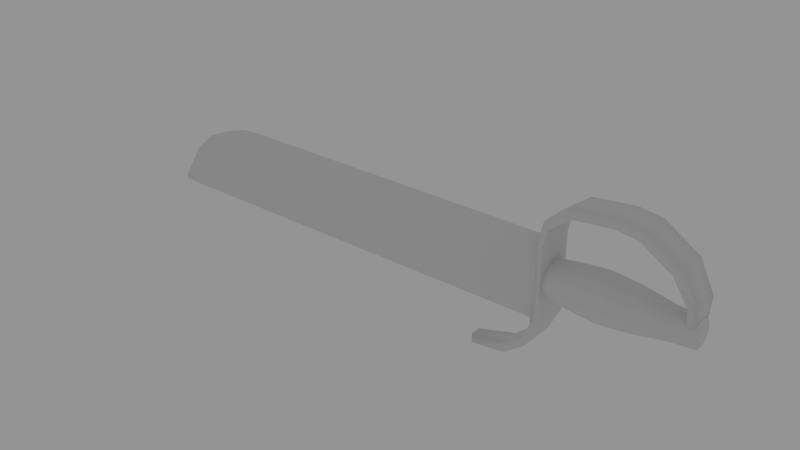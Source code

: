 # Source: butterfly-sword.blend  (saved by Blender 2.76.0; exported with 4.5.12 LTS)
import bpy
from mathutils import Matrix  # noqa: F401  (used for matrix-valued properties, if any)

bpy.ops.wm.read_factory_settings(use_empty=True)
scene = bpy.context.scene
scene.name = 'Scene'

# ---- collections
col_collection_1 = bpy.data.collections.new('Collection 1'); scene.collection.children.link(col_collection_1)

# ---- materials (node trees are filled in below, after node groups)
mat_material = bpy.data.materials.new('Material')
mat_material.alpha_threshold = 0.0
mat_material.use_transparent_shadow = False
mat_material.roughness = 0.5

# ---- material node trees

# ---- world
world_world = bpy.data.worlds.new('World'); scene.world = world_world
world_world.color = (0.2957, 0.2957, 0.2957)
world_world.use_sun_shadow = False
world_world.sun_shadow_jitter_overblur = 0.0
world_world.cycles.sampling_method = 'MANUAL'
world_world.cycles.sample_map_resolution = 256

# ---- meshes
me_cylinder_001 = bpy.data.meshes.new('Cylinder.001')
me_cylinder_001.from_pydata([(-1.241, -0.1556, -0.7202), (-1.238, -0.1731, 0.5181), (-1.108, -0.1601, -0.7213), (-1.106, -0.1783, 0.5311), (-1.232, -0.08944, 0.4561), (-1.234, -0.07379, -0.6526), (-1.113, -0.09412, 0.4678), (-1.115, -0.07778, -0.6648), (-1.241, 0.1556, -0.7202), (-1.238, 0.1731, 0.5181), (-1.239, 1.257e-08, 0.6499), (-1.24, 1.257e-08, -0.7621), (-1.108, 0.1601, -0.7213), (-1.106, 0.1783, 0.5311), (-1.107, 1.257e-08, 0.6629), (-1.108, 1.257e-08, -0.7616), (-1.232, 0.08944, 0.4561), (-1.234, 0.07379, -0.6526), (-1.232, 1.257e-08, 0.5742), (-1.233, 1.257e-08, -0.6744), (-1.113, 0.09412, 0.4678), (-1.115, 0.07778, -0.6648), (-1.114, 1.257e-08, 0.5858), (-1.114, 1.257e-08, -0.6852), (-1.238, -0.1731, 0.5181), (-1.241, -0.1556, -0.7077), (-1.239, 1.257e-08, 0.6499), (-1.24, 1.257e-08, -0.7497), (-1.238, 0.1731, 0.5181), (-1.241, 0.1556, -0.7077), (-1.104, 0.2447, 5.145e-08), (1.115, 0.2169, 7.747e-08), (-1.104, 0.198, -0.1438), (1.115, 0.1755, -0.1275), (-1.104, 0.07562, -0.2327), (1.115, 0.06704, -0.2063), (-1.104, -0.07562, -0.2327), (1.115, -0.06704, -0.2063), (-1.104, -0.198, -0.1438), (1.115, -0.1755, -0.1275), (-1.104, -0.2447, -6.888e-09), (1.115, -0.2169, 3.868e-08), (-1.104, -0.198, 0.1438), (1.115, -0.1755, 0.1275), (-1.104, -0.07562, 0.2327), (1.115, -0.06704, 0.2063), (-1.104, 0.07562, 0.2327), (1.115, 0.06704, 0.2063), (-1.104, 0.198, 0.1438), (1.115, 0.1755, 0.1275), (-0.2398, 0.3724, 8.481e-08), (-0.2398, 0.3012, -0.2189), (-0.2398, 0.1151, -0.3541), (-0.2398, -0.1151, -0.3541), (-0.2398, -0.3012, -0.2189), (-0.2398, -0.3724, 5.712e-09), (-0.2398, -0.3012, 0.2189), (-0.2398, -0.1151, 0.3541), (-0.2398, 0.1151, 0.3541), (-0.2398, 0.3012, 0.2189), (0.7444, 0.2424, 7.807e-08), (0.7444, 0.1961, -0.1425), (0.7444, 0.07491, -0.2305), (0.7444, -0.07491, -0.2305), (0.7444, -0.1961, -0.1425), (0.7444, -0.2424, 3.201e-08), (0.7444, -0.1961, 0.1425), (0.7444, -0.07491, 0.2305), (0.7444, 0.07491, 0.2305), (0.7444, 0.1961, 0.1425), (-0.8789, 0.2478, -0.18), (-0.8789, 0.09465, -0.2913), (-0.8789, -0.09465, -0.2913), (-0.8789, -0.2478, -0.18), (-0.8789, -0.3063, -6.206e-09), (-0.8789, -0.2478, 0.18), (-0.8789, -0.09465, 0.2913), (-0.8789, 0.09465, 0.2913), (-0.8789, 0.2478, 0.18), (-0.8789, 0.3063, 6.409e-08), (0.2165, 0.2705, -0.1965), (0.2165, 0.1033, -0.318), (0.2165, -0.1033, -0.318), (0.2165, -0.2705, -0.1965), (0.2165, -0.3344, 1.702e-08), (0.2165, -0.2705, 0.1965), (0.2165, -0.1033, 0.318), (0.2165, 0.1033, 0.318), (0.2165, 0.2705, 0.1965), (0.2165, 0.3344, 8.539e-08), (-0.5024, 0.3539, 7.75e-08), (-0.5024, 0.2863, -0.208), (-0.5024, 0.1094, -0.3366), (-0.5024, -0.1094, -0.3366), (-0.5024, -0.2863, -0.208), (-0.5024, -0.3539, 3.176e-10), (-0.5024, -0.2863, 0.208), (-0.5024, -0.1094, 0.3366), (-0.5024, 0.1094, 0.3366), (-0.5024, 0.2864, 0.208), (1.115, 0.1398, 6.127e-08), (1.115, 0.1131, -0.08219), (1.115, 0.04321, -0.133), (1.115, -0.04321, -0.133), (1.115, -0.1131, -0.08219), (1.115, -0.1398, 3.627e-08), (1.115, -0.1131, 0.08219), (1.115, -0.04321, 0.133), (1.115, 0.04321, 0.133), (1.115, 0.1131, 0.08219), (1.146, 0.0842, -0.06118), (1.146, 0.1041, 5.544e-08), (1.146, 0.03216, -0.09899), (1.146, -0.03216, -0.09899), (1.146, -0.0842, -0.06118), (1.146, -0.1041, 3.683e-08), (1.146, -0.0842, 0.06118), (1.146, -0.03216, 0.09899), (1.146, 0.03216, 0.09899), (1.146, 0.0842, 0.06118), (-1.104, 0.2447, 5.145e-08), (-1.104, 0.198, -0.1438), (1.115, 0.1755, -0.1275), (1.115, 0.2169, 7.747e-08), (-1.104, 0.07562, -0.2327), (1.115, 0.06704, -0.2063), (-1.104, -0.07562, -0.2327), (1.115, -0.06704, -0.2063), (-1.104, -0.198, -0.1438), (1.115, -0.1755, -0.1275), (-1.104, -0.2447, -6.888e-09), (1.115, -0.2169, 3.868e-08), (-1.104, -0.198, 0.1438), (1.115, -0.1755, 0.1275), (-1.104, -0.07562, 0.2327), (1.115, -0.06704, 0.2063), (-1.104, 0.07562, 0.2327), (1.115, 0.06704, 0.2063), (-1.104, 0.198, 0.1438), (1.115, 0.1755, 0.1275), (1.146, 0.0842, -0.06118), (1.146, 0.1041, 5.544e-08), (1.146, 0.03216, -0.09899), (1.146, -0.03216, -0.09899), (1.146, -0.0842, -0.06118), (1.146, -0.1041, 3.683e-08), (1.146, -0.0842, 0.06118), (1.146, -0.03216, 0.09899), (1.146, 0.03216, 0.09899), (1.146, 0.0842, 0.06118), (1.101, -0.1272, -0.01466), (1.113, -0.2133, 0.4348), (0.8855, -0.2229, 0.9005), (0.3507, -0.2229, 1.245), (-0.01895, -0.2229, 1.294), (-0.6703, -0.2229, 1.222), (-1.078, -0.2229, 0.9096), (-1.151, -0.2229, 0.5964), (-1.151, -0.2229, -0.5939), (-1.322, -0.2145, -0.9361), (-1.654, -0.1541, -1.199), (-2.245, -0.08533, -1.326), (-2.22, -0.1174, -1.445), (-1.602, -0.2186, -1.309), (-1.228, -0.3004, -1.013), (-1.033, -0.3067, -0.6218), (-1.03, -0.3067, 0.5828), (-0.9756, -0.3067, 0.8439), (-0.6252, -0.3067, 1.109), (-0.02015, -0.3067, 1.172), (0.309, -0.3067, 1.131), (0.7946, -0.3064, 0.8198), (0.9938, -0.2408, 0.4091), (0.9799, -0.1301, -0.01132), (1.101, 0.1272, -0.01466), (1.113, 0.2133, 0.4348), (0.8855, 0.2229, 0.9005), (0.3507, 0.2229, 1.245), (-0.01895, 0.2229, 1.294), (-0.6703, 0.2229, 1.222), (-1.078, 0.2229, 0.9096), (-1.151, 0.2229, 0.5964), (-1.151, 0.2229, -0.5939), (-1.322, 0.2145, -0.9361), (-1.654, 0.1541, -1.199), (-2.245, 0.08533, -1.326), (0.9799, 0.1301, -0.01132), (0.9938, 0.2408, 0.4091), (0.7946, 0.3064, 0.8198), (0.309, 0.3067, 1.131), (-0.02015, 0.3067, 1.172), (-0.6252, 0.3067, 1.109), (-0.9756, 0.3067, 0.8439), (-1.03, 0.3067, 0.5828), (-1.033, 0.3067, -0.6218), (-1.228, 0.3004, -1.013), (-1.602, 0.2186, -1.309), (-2.22, 0.1174, -1.445), (-1.602, -0.2186, -1.309), (-2.22, -0.1174, -1.445), (-1.228, -0.3004, -1.013), (-1.033, -0.3067, -0.6218), (-1.03, -0.3067, 0.5828), (-0.9756, -0.3067, 0.8439), (-0.6252, -0.3067, 1.109), (-0.02015, -0.3067, 1.172), (0.309, -0.3067, 1.131), (0.7946, -0.3064, 0.8198), (0.9938, -0.2408, 0.4091), (0.9799, -0.1301, -0.01132), (0.9799, 0.1301, -0.01132), (0.9938, 0.2408, 0.4091), (0.7946, 0.3064, 0.8198), (0.309, 0.3067, 1.131), (-0.02015, 0.3067, 1.172), (-0.6252, 0.3067, 1.109), (-0.9756, 0.3067, 0.8439), (-1.03, 0.3067, 0.5828), (-1.033, 0.3067, -0.6218), (-1.228, 0.3004, -1.013), (-1.602, 0.2186, -1.309), (-2.22, 0.1174, -1.445), (-2.937, -0.09815, -0.6644), (-2.937, -0.09815, 0.4894), (-1.233, -0.09815, -0.6644), (-1.233, -0.09815, 0.4894), (-6.571, -0.09815, -0.6644), (-6.571, -0.09815, 0.4894), (-8.325, -0.09815, -0.6644), (-8.325, -0.09815, -0.6644), (-7.972, -0.09815, -0.1094), (-7.669, -0.09815, 0.198), (-7.273, -0.09815, 0.3512), (-6.922, -0.09815, 0.465), (-7.975, -0.09815, -0.6644), (-7.624, -0.09815, -0.6644), (-7.273, -0.09815, -0.6644), (-6.922, -0.09815, -0.6644), (-2.937, 0.09815, -0.6644), (-2.937, 0.09815, 0.4894), (-1.233, 0.09815, -0.6644), (-1.233, 0.09815, 0.4894), (-6.571, 0.09815, -0.6644), (-6.571, 0.09815, 0.4894), (-8.325, 0.09815, -0.6644), (-8.325, 0.09815, -0.6644), (-7.972, 0.09815, -0.1094), (-7.669, 0.09815, 0.198), (-7.273, 0.09815, 0.3512), (-6.922, 0.09815, 0.465), (-7.975, 0.09815, -0.6644), (-7.624, 0.09815, -0.6644), (-7.273, 0.09815, -0.6644), (-6.922, 0.09815, -0.6644), (-2.937, 1.257e-08, 0.5946), (-1.233, 1.257e-08, 0.5946), (-6.571, 1.257e-08, 0.5946), (-8.467, 1.257e-08, -0.6644), (-8.064, 1.257e-08, -0.03558), (-7.72, 1.257e-08, 0.2687), (-7.273, 1.257e-08, 0.4565), (-6.922, 1.257e-08, 0.5702), (-1.233, 1.257e-08, -0.6644), (-1.233, -0.09815, 0.4894), (-2.937, -0.09815, 0.4894), (-2.937, -0.09815, -0.6644), (-1.233, -0.09815, -0.6644), (-6.571, -0.09815, 0.4894), (-6.571, -0.09815, -0.6644), (-6.922, -0.09815, 0.465), (-6.922, -0.09815, -0.6644), (-8.325, -0.09815, -0.6644), (-7.972, -0.09815, -0.1094), (-7.669, -0.09815, 0.198), (-7.273, -0.09815, 0.3512), (-8.325, -0.09815, -0.6644), (-7.975, -0.09815, -0.6644), (-7.624, -0.09815, -0.6644), (-7.273, -0.09815, -0.6644), (-1.233, 1.257e-08, 0.5946), (-2.937, 1.257e-08, 0.5946), (-6.571, 1.257e-08, 0.5946), (-6.922, 1.257e-08, 0.5702), (-8.467, 1.257e-08, -0.6644), (-8.467, 1.257e-08, -0.6644), (-8.467, 1.257e-08, -0.6644), (-8.064, 1.257e-08, -0.03558), (-7.72, 1.257e-08, 0.2687), (-7.273, 1.257e-08, 0.4565), (-1.233, 1.257e-08, -0.6644), (-1.233, 0.09815, 0.4894), (-2.937, 0.09815, 0.4894), (-2.937, 0.09815, -0.6644), (-1.233, 0.09815, -0.6644), (-6.571, 0.09815, 0.4894), (-6.571, 0.09815, -0.6644), (-6.922, 0.09815, 0.465), (-6.922, 0.09815, -0.6644), (-8.325, 0.09815, -0.6644), (-7.972, 0.09815, -0.1094), (-7.669, 0.09815, 0.198), (-7.273, 0.09815, 0.3512), (-8.325, 0.09815, -0.6644), (-7.975, 0.09815, -0.6644), (-7.624, 0.09815, -0.6644), (-7.273, 0.09815, -0.6644)], [], [(25, 27, 15, 2), (26, 24, 3, 14), (24, 25, 2, 3), (5, 7, 23, 19), (18, 22, 6, 4), (4, 6, 7, 5), (0, 5, 19, 11), (1, 4, 5, 0), (15, 23, 7, 2), (2, 7, 6, 3), (10, 18, 4, 1), (3, 6, 22, 14), (29, 12, 15, 27), (26, 14, 13, 28), (28, 13, 12, 29), (17, 19, 23, 21), (18, 16, 20, 22), (16, 17, 21, 20), (8, 11, 19, 17), (9, 8, 17, 16), (15, 12, 21, 23), (12, 13, 20, 21), (10, 9, 16, 18), (13, 14, 22, 20), (60, 123, 122, 61), (61, 122, 125, 62), (62, 125, 127, 63), (63, 127, 129, 64), (64, 129, 131, 65), (65, 131, 133, 66), (66, 133, 135, 67), (67, 135, 137, 68), (33, 31, 139, 47, 45, 43, 41, 39, 37, 35), (69, 49, 123, 60), (68, 137, 49, 69), (120, 121, 124, 126, 128, 130, 132, 134, 136, 138), (98, 58, 59, 99), (99, 59, 50, 90), (97, 57, 58, 98), (96, 56, 57, 97), (95, 55, 56, 96), (94, 54, 55, 95), (93, 53, 54, 94), (92, 52, 53, 93), (91, 51, 52, 92), (90, 50, 51, 91), (87, 68, 69, 88), (88, 69, 60, 89), (86, 67, 68, 87), (85, 66, 67, 86), (84, 65, 66, 85), (83, 64, 65, 84), (82, 63, 64, 83), (81, 62, 63, 82), (80, 61, 62, 81), (89, 60, 61, 80), (30, 79, 70, 32), (32, 70, 71, 34), (34, 71, 72, 36), (36, 72, 73, 38), (38, 73, 74, 40), (40, 74, 75, 42), (42, 75, 76, 44), (44, 76, 77, 46), (48, 78, 79, 30), (46, 77, 78, 48), (50, 89, 80, 51), (51, 80, 81, 52), (52, 81, 82, 53), (53, 82, 83, 54), (54, 83, 84, 55), (55, 84, 85, 56), (56, 85, 86, 57), (57, 86, 87, 58), (59, 88, 89, 50), (58, 87, 88, 59), (79, 90, 91, 70), (70, 91, 92, 71), (71, 92, 93, 72), (72, 93, 94, 73), (73, 94, 95, 74), (74, 95, 96, 75), (75, 96, 97, 76), (76, 97, 98, 77), (78, 99, 90, 79), (77, 98, 99, 78), (140, 141, 149, 148, 147, 146, 145, 144, 143, 142), (102, 101, 110, 112), (109, 108, 118, 119), (106, 105, 115, 116), (103, 102, 112, 113), (100, 109, 119, 111), (107, 106, 116, 117), (104, 103, 113, 114), (101, 100, 111, 110), (108, 107, 117, 118), (105, 104, 114, 115), (154, 178, 179, 155), (151, 175, 176, 152), (158, 182, 183, 159), (155, 179, 180, 156), (152, 176, 177, 153), (159, 183, 184, 160), (156, 180, 181, 157), (153, 177, 178, 154), (160, 184, 185, 161), (150, 174, 175, 151), (157, 181, 182, 158), (205, 204, 215, 214), (208, 207, 212, 211), (201, 200, 219, 218), (204, 203, 216, 215), (207, 206, 213, 212), (200, 198, 220, 219), (203, 202, 217, 216), (206, 205, 214, 213), (198, 199, 221, 220), (209, 208, 211, 210), (202, 201, 218, 217), (177, 176, 188, 189), (152, 153, 170, 171), (185, 184, 196, 197), (160, 161, 162, 163), (178, 177, 189, 190), (153, 154, 169, 170), (179, 178, 190, 191), (154, 155, 168, 169), (180, 179, 191, 192), (155, 156, 167, 168), (181, 180, 192, 193), (161, 185, 197, 162), (156, 157, 166, 167), (182, 181, 193, 194), (174, 150, 173, 186), (157, 158, 165, 166), (175, 174, 186, 187), (150, 151, 172, 173), (183, 182, 194, 195), (158, 159, 164, 165), (176, 175, 187, 188), (151, 152, 171, 172), (184, 183, 195, 196), (159, 160, 163, 164), (263, 264, 265, 266), (265, 264, 267, 268), (276, 272, 271, 275), (268, 267, 269, 270), (270, 269, 274, 278), (278, 274, 273, 277), (277, 273, 272, 276), (232, 233, 282, 288), (223, 225, 279, 280), (230, 231, 287, 286), (227, 223, 280, 281), (231, 232, 288, 287), (229, 230, 286, 283), (233, 227, 281, 282), (222, 226, 237, 236, 235, 234, 228, 284, 289, 224), (290, 293, 292, 291), (292, 295, 294, 291), (303, 302, 298, 299), (295, 297, 296, 294), (297, 305, 301, 296), (305, 304, 300, 301), (304, 303, 299, 300), (248, 260, 261, 249), (239, 254, 255, 241), (246, 258, 259, 247), (243, 256, 254, 239), (247, 259, 260, 248), (245, 285, 258, 246), (249, 261, 256, 243), (238, 240, 262, 257, 244, 250, 251, 252, 253, 242)])
me_cylinder_001.polygons.foreach_set('use_smooth', [True] * 173)
_k = set([(0, 1), (0, 11), (1, 10), (8, 9), (8, 11), (9, 10), (24, 25), (24, 26), (25, 27), (26, 28), (27, 29), (28, 29), (162, 163), (162, 197), (163, 164), (164, 165), (165, 166), (166, 167), (167, 168), (168, 169), (169, 170), (170, 171), (171, 172), (172, 173), (173, 186), (186, 187), (187, 188), (188, 189), (189, 190), (190, 191), (191, 192), (192, 193), (193, 194), (194, 195), (195, 196), (196, 197), (198, 199), (198, 200), (199, 221), (200, 201), (201, 202), (202, 203), (203, 204), (204, 205), (205, 206), (206, 207), (207, 208), (208, 209), (209, 210), (210, 211), (211, 212), (212, 213), (213, 214), (214, 215), (215, 216), (216, 217), (217, 218), (218, 219), (219, 220), (220, 221)])
me_cylinder_001.attributes.new('sharp_edge', 'BOOLEAN', 'EDGE').data.foreach_set('value', [ (min(e.vertices), max(e.vertices)) in _k for e in me_cylinder_001.edges])
_uv = me_cylinder_001.uv_layers.new(name='UVMap')
_uv.uv.foreach_set('vector', [0.7176, 0.8826, 0.7174, 0.8999, 0.7021, 0.8999, 0.7024, 0.8821, 0.52, 0.855, 0.5206, 0.8357, 0.5357, 0.8352, 0.5351, 0.855, 0.978, 0.5747, 0.978, 0.4384, 0.9931, 0.4369, 0.9931, 0.5761, 0.4666, 0.9198, 0.453, 0.9202, 0.4528, 0.9116, 0.4664, 0.9116, 0.9926, 0.8346, 0.979, 0.8359, 0.9789, 0.8229, 0.9925, 0.8216, 0.9925, 0.8216, 0.9789, 0.8229, 0.979, 0.697, 0.9926, 0.6983, 0.1834, 0.8135, 0.1739, 0.8209, 0.1655, 0.8184, 0.1656, 0.8086, 0.1834, 0.9511, 0.1739, 0.9441, 0.1739, 0.8209, 0.1834, 0.8135, 0.1118, 0.967, 0.1117, 0.9585, 0.1206, 0.9561, 0.1301, 0.9622, 0.1301, 0.9622, 0.1206, 0.9561, 0.1205, 0.8301, 0.1301, 0.823, 0.1634, 0.9655, 0.1635, 0.9571, 0.1739, 0.9441, 0.1834, 0.9511, 0.1301, 0.823, 0.1205, 0.8301, 0.1096, 0.8172, 0.1095, 0.8086, 0.7176, 0.9172, 0.7024, 0.9177, 0.7021, 0.8999, 0.7174, 0.8999, 0.52, 0.855, 0.5351, 0.855, 0.5357, 0.8748, 0.5206, 0.8742, 0.8643, 0.8253, 0.8795, 0.8238, 0.8795, 0.9631, 0.8643, 0.9616, 0.4666, 0.9034, 0.4664, 0.9116, 0.4528, 0.9116, 0.453, 0.9029, 0.5063, 0.8365, 0.5061, 0.8495, 0.4925, 0.8482, 0.4927, 0.8352, 0.5061, 0.8495, 0.5063, 0.9728, 0.4927, 0.9741, 0.4925, 0.8482, 0.1478, 0.813, 0.1656, 0.8086, 0.1655, 0.8184, 0.157, 0.8207, 0.1438, 0.9505, 0.1478, 0.813, 0.157, 0.8207, 0.1535, 0.9438, 0.1118, 0.967, 0.09346, 0.9627, 0.1028, 0.9563, 0.1117, 0.9585, 0.09346, 0.9627, 0.08928, 0.8235, 0.09902, 0.8305, 0.1028, 0.9563, 0.1634, 0.9655, 0.1438, 0.9505, 0.1535, 0.9438, 0.1635, 0.9571, 0.08928, 0.8235, 0.1095, 0.8086, 0.1096, 0.8172, 0.09902, 0.8305, 0.8068, 0.7326, 0.8068, 0.7738, 0.7923, 0.7738, 0.7905, 0.7326, 0.8386, 0.4722, 0.8362, 0.5133, 0.8238, 0.5137, 0.8247, 0.4727, 0.8247, 0.4727, 0.8238, 0.5137, 0.8085, 0.5137, 0.8076, 0.4727, 0.8076, 0.4727, 0.8085, 0.5137, 0.7961, 0.5133, 0.7937, 0.4722, 0.9554, 0.6424, 0.9537, 0.6836, 0.9391, 0.6836, 0.9392, 0.6424, 0.9392, 0.6424, 0.9391, 0.6836, 0.9245, 0.6836, 0.9228, 0.6424, 0.7937, 0.04793, 0.7961, 0.006671, 0.8085, 0.006983, 0.8076, 0.04827, 0.8076, 0.04827, 0.8085, 0.006983, 0.8238, 0.006983, 0.8247, 0.04827, 0.5912, 0.8867, 0.6002, 0.8988, 0.6002, 0.9137, 0.5912, 0.9257, 0.5766, 0.9303, 0.562, 0.9257, 0.553, 0.9137, 0.553, 0.8988, 0.562, 0.8867, 0.5766, 0.8821, 0.8231, 0.7326, 0.8214, 0.7738, 0.8068, 0.7738, 0.8068, 0.7326, 0.8247, 0.04827, 0.8238, 0.006983, 0.8362, 0.006671, 0.8386, 0.04793, 0.4522, 0.8896, 0.4358, 0.8844, 0.4256, 0.8708, 0.4256, 0.854, 0.4358, 0.8404, 0.4522, 0.8352, 0.4687, 0.8404, 0.4788, 0.854, 0.4788, 0.8708, 0.4687, 0.8844, 0.5708, 0.318, 0.6014, 0.3173, 0.6, 0.3429, 0.5717, 0.3425, 0.5717, 0.3425, 0.6, 0.3429, 0.5988, 0.3667, 0.5718, 0.366, 0.5725, 0.5275, 0.6022, 0.5261, 0.6052, 0.5526, 0.5725, 0.5538, 0.572, 0.5028, 0.6, 0.5017, 0.6022, 0.5261, 0.5725, 0.5275, 0.5715, 0.4793, 0.5985, 0.4785, 0.6, 0.5017, 0.572, 0.5028, 0.5712, 0.4563, 0.5976, 0.456, 0.5985, 0.4785, 0.5715, 0.4793, 0.5711, 0.4337, 0.5972, 0.4338, 0.5976, 0.456, 0.5712, 0.4563, 0.5713, 0.4113, 0.5973, 0.4118, 0.5972, 0.4338, 0.5711, 0.4337, 0.5716, 0.3888, 0.5979, 0.3895, 0.5973, 0.4118, 0.5713, 0.4113, 0.5718, 0.366, 0.5988, 0.3667, 0.5979, 0.3895, 0.5716, 0.3888, 0.6543, 0.3262, 0.7137, 0.3484, 0.7082, 0.3652, 0.649, 0.3493, 0.649, 0.3493, 0.7082, 0.3652, 0.7042, 0.3823, 0.6455, 0.3713, 0.6511, 0.5178, 0.708, 0.5007, 0.7137, 0.5168, 0.6573, 0.5402, 0.6468, 0.4962, 0.7039, 0.4842, 0.708, 0.5007, 0.6511, 0.5178, 0.6439, 0.4751, 0.7011, 0.4674, 0.7039, 0.4842, 0.6468, 0.4962, 0.6422, 0.4544, 0.6995, 0.4505, 0.7011, 0.4674, 0.6439, 0.4751, 0.6416, 0.4338, 0.6991, 0.4335, 0.6995, 0.4505, 0.6422, 0.4544, 0.6419, 0.4133, 0.6997, 0.4165, 0.6991, 0.4335, 0.6416, 0.4338, 0.6432, 0.3925, 0.7014, 0.3994, 0.6997, 0.4165, 0.6419, 0.4133, 0.6455, 0.3713, 0.7042, 0.3823, 0.7014, 0.3994, 0.6432, 0.3925, 0.8068, 0.5271, 0.8067, 0.552, 0.7862, 0.5521, 0.7904, 0.5271, 0.8388, 0.267, 0.8445, 0.2921, 0.827, 0.2927, 0.8248, 0.2675, 0.8248, 0.2675, 0.827, 0.2927, 0.8053, 0.2927, 0.8075, 0.2675, 0.8075, 0.2675, 0.8053, 0.2927, 0.7878, 0.2921, 0.7935, 0.267, 0.9556, 0.4369, 0.9597, 0.4619, 0.9392, 0.4619, 0.9392, 0.4369, 0.9392, 0.4369, 0.9392, 0.4619, 0.9186, 0.4619, 0.9227, 0.4369, 0.7935, 0.2533, 0.7878, 0.2285, 0.8053, 0.2289, 0.8075, 0.2536, 0.8075, 0.2536, 0.8053, 0.2289, 0.827, 0.2289, 0.8248, 0.2536, 0.8233, 0.5271, 0.8274, 0.5521, 0.8067, 0.552, 0.8068, 0.5271, 0.8248, 0.2536, 0.827, 0.2289, 0.8445, 0.2285, 0.8388, 0.2533, 0.5988, 0.3667, 0.6455, 0.3713, 0.6432, 0.3925, 0.5979, 0.3895, 0.5979, 0.3895, 0.6432, 0.3925, 0.6419, 0.4133, 0.5973, 0.4118, 0.5973, 0.4118, 0.6419, 0.4133, 0.6416, 0.4338, 0.5972, 0.4338, 0.5972, 0.4338, 0.6416, 0.4338, 0.6422, 0.4544, 0.5976, 0.456, 0.5976, 0.456, 0.6422, 0.4544, 0.6439, 0.4751, 0.5985, 0.4785, 0.5985, 0.4785, 0.6439, 0.4751, 0.6468, 0.4962, 0.6, 0.5017, 0.6, 0.5017, 0.6468, 0.4962, 0.6511, 0.5178, 0.6022, 0.5261, 0.6022, 0.5261, 0.6511, 0.5178, 0.6573, 0.5402, 0.6052, 0.5526, 0.6, 0.3429, 0.649, 0.3493, 0.6455, 0.3713, 0.5988, 0.3667, 0.6014, 0.3173, 0.6543, 0.3262, 0.649, 0.3493, 0.6, 0.3429, 0.5299, 0.3668, 0.5718, 0.366, 0.5716, 0.3888, 0.5298, 0.3888, 0.5298, 0.3888, 0.5716, 0.3888, 0.5713, 0.4113, 0.5294, 0.411, 0.5294, 0.411, 0.5713, 0.4113, 0.5711, 0.4337, 0.5289, 0.4334, 0.5289, 0.4334, 0.5711, 0.4337, 0.5712, 0.4563, 0.5284, 0.456, 0.5284, 0.456, 0.5712, 0.4563, 0.5715, 0.4793, 0.528, 0.479, 0.528, 0.479, 0.5715, 0.4793, 0.572, 0.5028, 0.5275, 0.5021, 0.5275, 0.5021, 0.572, 0.5028, 0.5725, 0.5275, 0.5267, 0.5256, 0.5267, 0.5256, 0.5725, 0.5275, 0.5725, 0.5538, 0.525, 0.5493, 0.5293, 0.3449, 0.5717, 0.3425, 0.5718, 0.366, 0.5299, 0.3668, 0.5276, 0.3233, 0.5708, 0.318, 0.5717, 0.3425, 0.5293, 0.3449, 0.7357, 0.8843, 0.7427, 0.8821, 0.7497, 0.8843, 0.754, 0.8901, 0.754, 0.8972, 0.7497, 0.903, 0.7427, 0.9052, 0.7357, 0.903, 0.7314, 0.8972, 0.7314, 0.8901, 0.6197, 0.9102, 0.6139, 0.9024, 0.6178, 0.9012, 0.6221, 0.907, 0.6197, 0.8851, 0.6291, 0.8821, 0.6291, 0.886, 0.6221, 0.8882, 0.6443, 0.8928, 0.6443, 0.9024, 0.6404, 0.9012, 0.6404, 0.894, 0.6291, 0.9132, 0.6197, 0.9102, 0.6221, 0.907, 0.6291, 0.9092, 0.6139, 0.8928, 0.6197, 0.8851, 0.6221, 0.8882, 0.6178, 0.894, 0.6385, 0.8851, 0.6443, 0.8928, 0.6404, 0.894, 0.6361, 0.8882, 0.6385, 0.9102, 0.6291, 0.9132, 0.6291, 0.9092, 0.6361, 0.907, 0.6139, 0.9024, 0.6139, 0.8928, 0.6178, 0.894, 0.6178, 0.9012, 0.6291, 0.8821, 0.6385, 0.8851, 0.6361, 0.8882, 0.6291, 0.886, 0.6443, 0.9024, 0.6385, 0.9102, 0.6361, 0.907, 0.6404, 0.9012, 0.9652, 0.8131, 0.9142, 0.8131, 0.9142, 0.741, 0.9652, 0.741, 0.2993, 0.8851, 0.348, 0.8851, 0.3491, 0.9366, 0.2982, 0.9366, 0.8327, 0.826, 0.7817, 0.826, 0.7826, 0.7872, 0.8317, 0.7872, 0.9652, 0.741, 0.9142, 0.741, 0.9142, 0.697, 0.9652, 0.697, 0.9652, 0.9152, 0.9142, 0.9152, 0.9142, 0.8544, 0.9652, 0.8544, 0.4119, 0.9362, 0.3629, 0.9362, 0.3698, 0.9004, 0.405, 0.9004, 0.8327, 0.9933, 0.7817, 0.9933, 0.7817, 0.9582, 0.8327, 0.9582, 0.9652, 0.8544, 0.9142, 0.8544, 0.9142, 0.8131, 0.9652, 0.8131, 0.405, 0.9004, 0.3698, 0.9004, 0.3776, 0.8352, 0.3972, 0.8352, 0.3091, 0.8352, 0.3382, 0.8352, 0.348, 0.8851, 0.2993, 0.8851, 0.8327, 0.9582, 0.7817, 0.9582, 0.7817, 0.826, 0.8327, 0.826, 0.9843, 0.3192, 0.9843, 0.3861, 0.9142, 0.3861, 0.9142, 0.3192, 0.2597, 0.8554, 0.2672, 0.9001, 0.1971, 0.9001, 0.2046, 0.8554, 0.9142, 0.05045, 0.9149, 0.006671, 0.9836, 0.006671, 0.9843, 0.05045, 0.9843, 0.3861, 0.9843, 0.4236, 0.9142, 0.4236, 0.9142, 0.3861, 0.9843, 0.2268, 0.9843, 0.2824, 0.9142, 0.2824, 0.9142, 0.2268, 0.07556, 0.8086, 0.06621, 0.8485, 0.01622, 0.8485, 0.006861, 0.8086, 0.9142, 0.2135, 0.9142, 0.1844, 0.9843, 0.1844, 0.9843, 0.2135, 0.9843, 0.2824, 0.9843, 0.3192, 0.9142, 0.3192, 0.9142, 0.2824, 0.06621, 0.8485, 0.05464, 0.9164, 0.02778, 0.9164, 0.01622, 0.8485, 0.247, 0.8086, 0.2597, 0.8554, 0.2046, 0.8554, 0.2173, 0.8086, 0.9142, 0.1844, 0.9142, 0.05045, 0.9843, 0.05045, 0.9843, 0.1844, 0.601, 0.04414, 0.663, 0.007078, 0.6669, 0.02015, 0.6108, 0.05388, 0.663, 0.8683, 0.601, 0.8313, 0.6108, 0.8215, 0.6669, 0.8553, 0.7378, 0.4279, 0.754, 0.3625, 0.768, 0.3626, 0.7514, 0.431, 0.754, 0.5129, 0.7378, 0.4475, 0.7514, 0.4444, 0.768, 0.5128, 0.5778, 0.07889, 0.601, 0.04414, 0.6108, 0.05388, 0.5903, 0.08493, 0.601, 0.8313, 0.5778, 0.7965, 0.5903, 0.7905, 0.6108, 0.8215, 0.553, 0.1476, 0.5778, 0.07889, 0.5903, 0.08493, 0.5669, 0.1486, 0.5778, 0.7965, 0.553, 0.7278, 0.5669, 0.7268, 0.5903, 0.7905, 0.5651, 0.2035, 0.553, 0.1476, 0.5669, 0.1486, 0.577, 0.1965, 0.553, 0.7278, 0.5651, 0.6719, 0.577, 0.6789, 0.5669, 0.7268, 0.5937, 0.2259, 0.5651, 0.2035, 0.577, 0.1965, 0.6012, 0.2145, 0.4256, 0.9255, 0.4256, 0.9065, 0.4391, 0.9029, 0.4391, 0.929, 0.5651, 0.6719, 0.5937, 0.6495, 0.6012, 0.6609, 0.577, 0.6789, 0.7165, 0.2831, 0.5937, 0.2259, 0.6012, 0.2145, 0.7253, 0.2726, 0.5339, 0.8885, 0.5339, 0.9168, 0.52, 0.9171, 0.52, 0.8882, 0.5937, 0.6495, 0.7165, 0.5924, 0.7253, 0.6028, 0.6012, 0.6609, 0.7222, 0.006671, 0.768, 0.02931, 0.7616, 0.04134, 0.719, 0.01985, 0.768, 0.8461, 0.7222, 0.8688, 0.719, 0.8556, 0.7616, 0.8341, 0.7433, 0.3167, 0.7165, 0.2831, 0.7253, 0.2726, 0.756, 0.311, 0.7165, 0.5924, 0.7433, 0.5588, 0.756, 0.5645, 0.7253, 0.6028, 0.663, 0.007078, 0.7222, 0.006671, 0.719, 0.01985, 0.6669, 0.02015, 0.7222, 0.8688, 0.663, 0.8683, 0.6669, 0.8553, 0.719, 0.8556, 0.754, 0.3625, 0.7433, 0.3167, 0.756, 0.311, 0.768, 0.3626, 0.7433, 0.5588, 0.754, 0.5129, 0.768, 0.5128, 0.756, 0.5645, 0.1525, 0.7952, 0.1525, 0.6058, 0.2845, 0.6058, 0.2845, 0.7953, 0.2845, 0.6058, 0.1525, 0.6058, 0.1525, 0.2017, 0.2845, 0.2017, 0.2845, 0.04568, 0.221, 0.04594, 0.2845, 0.006671, 0.2845, 0.006671, 0.2845, 0.2017, 0.1525, 0.2017, 0.1553, 0.1627, 0.2845, 0.1627, 0.2845, 0.1627, 0.1553, 0.1627, 0.1683, 0.1237, 0.2845, 0.1237, 0.2845, 0.1237, 0.1683, 0.1237, 0.1858, 0.07965, 0.2845, 0.08468, 0.2845, 0.08468, 0.1858, 0.07965, 0.221, 0.04594, 0.2845, 0.04568, 0.444, 0.1546, 0.4376, 0.1951, 0.4256, 0.197, 0.432, 0.1565, 0.508, 0.6329, 0.5393, 0.8199, 0.5273, 0.8218, 0.496, 0.6348, 0.4831, 0.0696, 0.454, 0.1084, 0.445, 0.1041, 0.473, 0.06094, 0.4413, 0.234, 0.508, 0.6329, 0.496, 0.6348, 0.4293, 0.236, 0.454, 0.1084, 0.444, 0.1546, 0.432, 0.1565, 0.445, 0.1041, 0.5393, 0.02093, 0.4831, 0.0696, 0.473, 0.06094, 0.5285, 0.006671, 0.4376, 0.1951, 0.4413, 0.234, 0.4293, 0.236, 0.4256, 0.197, 0.8643, 0.6213, 0.8643, 0.2176, 0.8643, 0.1787, 0.8643, 0.1397, 0.8643, 0.1008, 0.8643, 0.0618, 0.8643, 0.02284, 0.8755, 0.006671, 0.8755, 0.8105, 0.8643, 0.8105, 0.1525, 0.7952, 0.2845, 0.7953, 0.2845, 0.6058, 0.1525, 0.6058, 0.2845, 0.6058, 0.2845, 0.2017, 0.1525, 0.2017, 0.1525, 0.6058, 0.2845, 0.04568, 0.2845, 0.006671, 0.2845, 0.006671, 0.221, 0.04594, 0.2845, 0.2017, 0.2845, 0.1627, 0.1553, 0.1627, 0.1525, 0.2017, 0.2845, 0.1627, 0.2845, 0.1237, 0.1683, 0.1237, 0.1553, 0.1627, 0.2845, 0.1237, 0.2845, 0.08468, 0.1858, 0.07965, 0.1683, 0.1237, 0.2845, 0.08468, 0.2845, 0.04568, 0.221, 0.04594, 0.1858, 0.07965, 0.3166, 0.6739, 0.3046, 0.672, 0.2982, 0.6315, 0.3102, 0.6334, 0.3806, 0.1956, 0.3686, 0.1937, 0.3999, 0.006671, 0.4119, 0.008612, 0.3557, 0.7589, 0.3456, 0.7675, 0.3176, 0.7244, 0.3266, 0.7201, 0.3138, 0.5945, 0.3019, 0.5925, 0.3686, 0.1937, 0.3806, 0.1956, 0.3266, 0.7201, 0.3176, 0.7244, 0.3046, 0.672, 0.3166, 0.6739, 0.4119, 0.8076, 0.4011, 0.8218, 0.3456, 0.7675, 0.3557, 0.7589, 0.3102, 0.6334, 0.2982, 0.6315, 0.3019, 0.5925, 0.3138, 0.5945, 0.9005, 0.6213, 0.9005, 0.8105, 0.8893, 0.8105, 0.8893, 0.006671, 0.9005, 0.02284, 0.9005, 0.0618, 0.9005, 0.1008, 0.9005, 0.1397, 0.9005, 0.1787, 0.9005, 0.2176])
me_cylinder_001.materials.append(mat_material)
me_cylinder_001.use_remesh_preserve_volume = False
me_cylinder_001.use_remesh_preserve_attributes = False
me_cylinder_001.use_mirror_vertex_groups = False
me_cylinder_001.update()

# ---- objects
ob_cylinder = bpy.data.objects.new('Cylinder', me_cylinder_001)

# ---- transforms, parenting, visibility, modifiers, constraints
ob_cylinder.location = (0.0, 0.0, 0.0)
ob_cylinder.scale = (0.06297, 0.06297, 0.06297)
ob_cylinder.lineart.crease_threshold = 0.0

# ---- collection membership
col_collection_1.objects.link(ob_cylinder)

# ---- scene / render settings (as saved in the file)
scene.frame_start = 1; scene.frame_end = 250; scene.frame_set(1)
scene.render.engine = 'BLENDER_EEVEE_NEXT'
scene.render.dither_intensity = 0.0
scene.cycles.use_denoising = False
scene.cycles.samples = 50
scene.cycles.sampling_pattern = 'TABULATED_SOBOL'
scene.cycles.light_sampling_threshold = 0.0
scene.cycles.use_adaptive_sampling = False
scene.cycles.use_light_tree = False
scene.cycles.blur_glossy = 0.0
scene.cycles.pixel_filter_type = 'GAUSSIAN'
scene.cycles.sample_clamp_direct = 0.59
scene.cycles.sample_clamp_indirect = 0.59
scene.cycles.bake_type = 'GLOSSY'
scene.view_settings.view_transform = 'Standard'
bpy.context.view_layer.update()

# ---- added for rendering (the .blend has no active camera): camera
cam_auto = bpy.data.cameras.new('AutoCamera')
cam_auto.lens = 50.0
cam_auto.sensor_width = 36.0
cam_auto.clip_end = 1000.0
ob_auto_camera = bpy.data.objects.new('AutoCamera', cam_auto)
scene.collection.objects.link(ob_auto_camera)
ob_auto_camera.location = (0.353493, -0.700832, 0.46245)
ob_auto_camera.rotation_euler = (1.09748, -7.21219e-08, 0.694738)
scene.camera = ob_auto_camera
bpy.context.view_layer.update()
